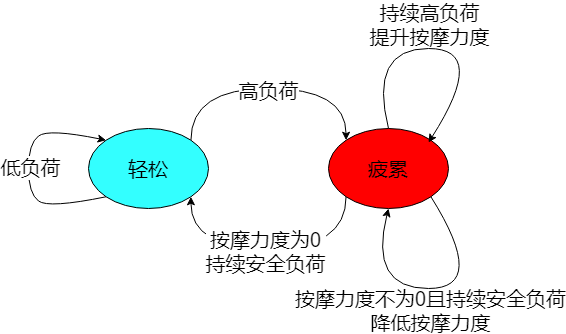

The diagram above was exported from draw.io. Its source (the exported page's mxGraphModel, read from the mxfile embedded in the PNG):
<mxGraphModel dx="1355" dy="840" grid="1" gridSize="10" guides="1" tooltips="1" connect="1" arrows="1" fold="1" page="1" pageScale="1" pageWidth="827" pageHeight="1169" math="0" shadow="0">
  <root>
    <mxCell id="0" />
    <mxCell id="1" parent="0" />
    <mxCell id="763ErINCWV34usegyFhS-8" style="edgeStyle=orthogonalEdgeStyle;curved=1;rounded=0;orthogonalLoop=1;jettySize=auto;html=1;entryX=0;entryY=0;entryDx=0;entryDy=0;fontSize=20;exitX=1;exitY=0;exitDx=0;exitDy=0;" parent="1" source="763ErINCWV34usegyFhS-1" target="763ErINCWV34usegyFhS-2" edge="1">
      <mxGeometry relative="1" as="geometry">
        <Array as="points">
          <mxPoint x="342" y="120" />
          <mxPoint x="498" y="120" />
        </Array>
      </mxGeometry>
    </mxCell>
    <mxCell id="763ErINCWV34usegyFhS-9" value="高负荷" style="edgeLabel;html=1;align=center;verticalAlign=middle;resizable=0;points=[];fontSize=20;" parent="763ErINCWV34usegyFhS-8" vertex="1" connectable="0">
      <mxGeometry y="-1" relative="1" as="geometry">
        <mxPoint as="offset" />
      </mxGeometry>
    </mxCell>
    <mxCell id="763ErINCWV34usegyFhS-1" value="轻松" style="ellipse;whiteSpace=wrap;html=1;fontSize=20;fillColor=#33FFFF;" parent="1" vertex="1">
      <mxGeometry x="240" y="160" width="120" height="80" as="geometry" />
    </mxCell>
    <mxCell id="763ErINCWV34usegyFhS-11" style="edgeStyle=orthogonalEdgeStyle;curved=1;rounded=0;orthogonalLoop=1;jettySize=auto;html=1;exitX=0;exitY=1;exitDx=0;exitDy=0;entryX=1;entryY=1;entryDx=0;entryDy=0;fontSize=20;" parent="1" source="763ErINCWV34usegyFhS-2" target="763ErINCWV34usegyFhS-1" edge="1">
      <mxGeometry relative="1" as="geometry">
        <Array as="points">
          <mxPoint x="498" y="280" />
          <mxPoint x="342" y="280" />
        </Array>
      </mxGeometry>
    </mxCell>
    <mxCell id="763ErINCWV34usegyFhS-12" value="按摩力度为0&lt;br&gt;持续安全负荷" style="edgeLabel;html=1;align=center;verticalAlign=middle;resizable=0;points=[];fontSize=20;" parent="763ErINCWV34usegyFhS-11" vertex="1" connectable="0">
      <mxGeometry x="0.0258" y="2" relative="1" as="geometry">
        <mxPoint as="offset" />
      </mxGeometry>
    </mxCell>
    <mxCell id="763ErINCWV34usegyFhS-2" value="疲累" style="ellipse;whiteSpace=wrap;html=1;fontSize=20;fillColor=#FF0000;" parent="1" vertex="1">
      <mxGeometry x="480" y="160" width="120" height="80" as="geometry" />
    </mxCell>
    <mxCell id="763ErINCWV34usegyFhS-6" value="" style="curved=1;endArrow=classic;html=1;fontSize=20;exitX=0;exitY=1;exitDx=0;exitDy=0;entryX=0;entryY=0;entryDx=0;entryDy=0;" parent="1" source="763ErINCWV34usegyFhS-1" target="763ErINCWV34usegyFhS-1" edge="1">
      <mxGeometry width="50" height="50" relative="1" as="geometry">
        <mxPoint x="180" y="225" as="sourcePoint" />
        <mxPoint x="230" y="175" as="targetPoint" />
        <Array as="points">
          <mxPoint x="200" y="240" />
          <mxPoint x="180" y="225" />
          <mxPoint x="180" y="175" />
          <mxPoint x="200" y="160" />
        </Array>
      </mxGeometry>
    </mxCell>
    <mxCell id="763ErINCWV34usegyFhS-7" value="低负荷" style="edgeLabel;html=1;align=center;verticalAlign=middle;resizable=0;points=[];fontSize=20;" parent="763ErINCWV34usegyFhS-6" vertex="1" connectable="0">
      <mxGeometry x="0.0097" y="-1" relative="1" as="geometry">
        <mxPoint as="offset" />
      </mxGeometry>
    </mxCell>
    <mxCell id="763ErINCWV34usegyFhS-14" value="" style="curved=1;endArrow=classic;html=1;fontSize=20;exitX=0.5;exitY=0;exitDx=0;exitDy=0;" parent="1" source="763ErINCWV34usegyFhS-2" edge="1">
      <mxGeometry width="50" height="50" relative="1" as="geometry">
        <mxPoint x="540" y="150" as="sourcePoint" />
        <mxPoint x="580" y="174" as="targetPoint" />
        <Array as="points">
          <mxPoint x="520" y="80" />
          <mxPoint x="640" y="80" />
        </Array>
      </mxGeometry>
    </mxCell>
    <mxCell id="763ErINCWV34usegyFhS-15" value="持续高负荷&lt;br&gt;提升按摩力度" style="edgeLabel;html=1;align=center;verticalAlign=middle;resizable=0;points=[];fontSize=20;labelBackgroundColor=none;" parent="763ErINCWV34usegyFhS-14" vertex="1" connectable="0">
      <mxGeometry x="-0.0579" y="2" relative="1" as="geometry">
        <mxPoint x="-4.61" y="-22.96" as="offset" />
      </mxGeometry>
    </mxCell>
    <mxCell id="763ErINCWV34usegyFhS-16" value="" style="curved=1;endArrow=classic;html=1;fontSize=20;exitX=1;exitY=1;exitDx=0;exitDy=0;entryX=0.5;entryY=1;entryDx=0;entryDy=0;" parent="1" source="763ErINCWV34usegyFhS-2" target="763ErINCWV34usegyFhS-2" edge="1">
      <mxGeometry width="50" height="50" relative="1" as="geometry">
        <mxPoint x="640" y="280" as="sourcePoint" />
        <mxPoint x="690" y="230" as="targetPoint" />
        <Array as="points">
          <mxPoint x="640" y="320" />
          <mxPoint x="520" y="320" />
        </Array>
      </mxGeometry>
    </mxCell>
    <mxCell id="763ErINCWV34usegyFhS-17" value="按摩力度不为0且持续安全负荷&lt;br&gt;降低按摩力度" style="edgeLabel;html=1;align=center;verticalAlign=middle;resizable=0;points=[];fontSize=20;labelBackgroundColor=none;" parent="763ErINCWV34usegyFhS-16" vertex="1" connectable="0">
      <mxGeometry x="-0.5104" y="-49" relative="1" as="geometry">
        <mxPoint y="22.3" as="offset" />
      </mxGeometry>
    </mxCell>
  </root>
</mxGraphModel>